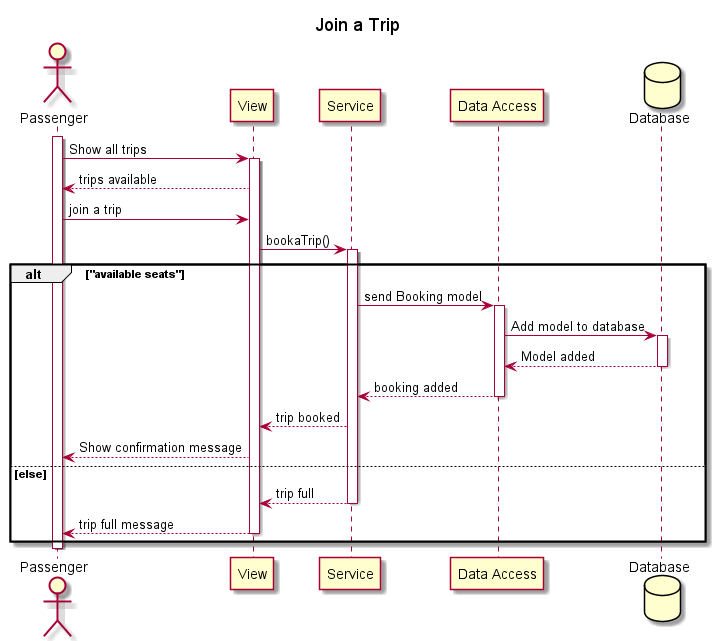

The diagram above was rendered by PlantUML. Its source (embedded in the PNG):
@startuml Join a Trip

title Join a Trip
actor Passenger as a
participant View as v
participant Service as s
participant "Data Access" as da
database Database as db

activate a
a -> v : Show all trips
activate v
v --> a : trips available
a -> v: join a trip
v -> s: bookaTrip()
alt "available seats"
activate s
s -> da: send Booking model
activate da
da -> db: Add model to database
activate db
db --> da: Model added
deactivate db
da --> s : booking added
deactivate da
s --> v : trip booked
v --> a: Show confirmation message
else else
s --> v : trip full
deactivate s
v --> a :trip full message 
deactivate v
end
deactivate a
@enduml